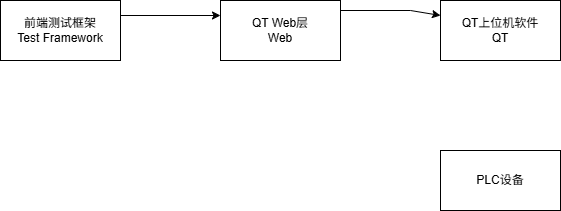

The diagram above was exported from draw.io. Its source (the exported page's mxGraphModel, read from the mxfile embedded in the PNG):
<mxGraphModel dx="1554" dy="823" grid="1" gridSize="10" guides="1" tooltips="1" connect="1" arrows="1" fold="1" page="1" pageScale="1" pageWidth="827" pageHeight="1169" math="0" shadow="0">
  <root>
    <mxCell id="0" />
    <mxCell id="1" parent="0" />
    <mxCell id="xB3wegvZuHatcDiHSjp0-5" edge="1" parent="1" source="geTy8xB-ySJHzc4PKjoI-1" style="edgeStyle=orthogonalEdgeStyle;rounded=0;orthogonalLoop=1;jettySize=auto;html=1;exitX=1;exitY=0.25;exitDx=0;exitDy=0;entryX=0;entryY=0.25;entryDx=0;entryDy=0;" target="xB3wegvZuHatcDiHSjp0-1">
      <mxGeometry relative="1" as="geometry" />
    </mxCell>
    <mxCell id="geTy8xB-ySJHzc4PKjoI-1" parent="1" style="rounded=0;whiteSpace=wrap;html=1;" value="前端测试框架&lt;div&gt;Test Framework&lt;/div&gt;" vertex="1">
      <mxGeometry height="60" width="120" x="40" y="390" as="geometry" />
    </mxCell>
    <mxCell id="xB3wegvZuHatcDiHSjp0-1" parent="1" style="rounded=0;whiteSpace=wrap;html=1;" value="QT Web层&lt;div&gt;Web&lt;/div&gt;" vertex="1">
      <mxGeometry height="60" width="120" x="260" y="390" as="geometry" />
    </mxCell>
    <mxCell id="xB3wegvZuHatcDiHSjp0-2" parent="1" style="rounded=0;whiteSpace=wrap;html=1;" value="QT上位机软件&lt;div&gt;QT&lt;/div&gt;" vertex="1">
      <mxGeometry height="60" width="120" x="480" y="390" as="geometry" />
    </mxCell>
    <mxCell id="xB3wegvZuHatcDiHSjp0-3" parent="1" style="rounded=0;whiteSpace=wrap;html=1;" value="PLC设备" vertex="1">
      <mxGeometry height="60" width="120" x="480" y="540" as="geometry" />
    </mxCell>
    <mxCell id="xB3wegvZuHatcDiHSjp0-6" edge="1" parent="1" style="endArrow=classic;html=1;rounded=0;entryX=0;entryY=0.25;entryDx=0;entryDy=0;" target="xB3wegvZuHatcDiHSjp0-2" value="">
      <mxGeometry height="50" relative="1" width="50" as="geometry">
        <Array as="points">
          <mxPoint x="380" y="410" />
          <mxPoint x="380" y="400" />
          <mxPoint x="450" y="400" />
        </Array>
        <mxPoint x="380" y="420" as="sourcePoint" />
        <mxPoint x="470" y="420" as="targetPoint" />
      </mxGeometry>
    </mxCell>
  </root>
</mxGraphModel>